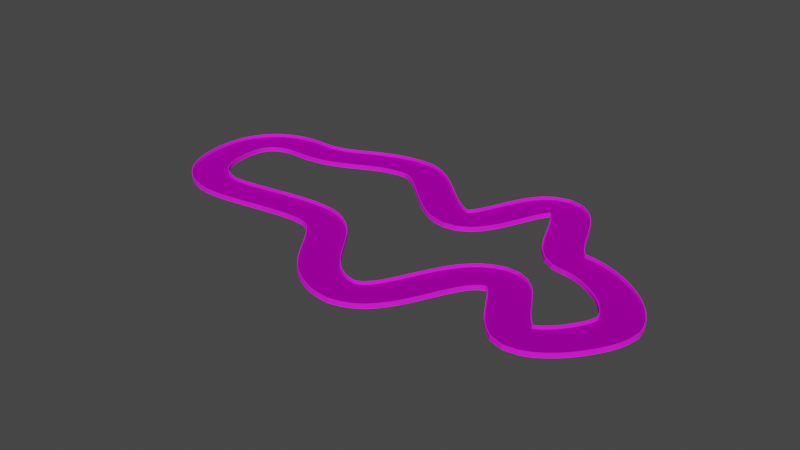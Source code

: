# Source: Track1_tight.blend  (saved by Blender 3.6.13; exported with 4.5.12 LTS)
import bpy
from mathutils import Matrix  # noqa: F401  (used for matrix-valued properties, if any)

bpy.ops.wm.read_factory_settings(use_empty=True)
scene = bpy.context.scene
scene.name = 'Scene'

# ---- collections
col_track = bpy.data.collections.new('Track'); scene.collection.children.link(col_track)

# ---- images (referenced by path relative to the original .blend; pixels are not part of the script)
import os
ASSET_DIR = os.environ.get("B2B_ASSET_DIR", "")  # directory of the original .blend (textures are referenced by path, not embedded)
HERE = os.path.dirname(os.path.abspath(__file__))  # packed textures are extracted next to this script under _unpacked/

def load_image(name, relpath, width, height, colorspace="sRGB"):
    """Load a texture the original file referenced (path relative to the .blend, or extracted next to this script)."""
    p = next((c for c in (os.path.join(HERE, relpath), os.path.join(ASSET_DIR, relpath)) if relpath and os.path.exists(c)), "")
    if p:
        img = bpy.data.images.load(p, check_existing=True)
        img.name = name
    else:  # same state as the original file: an image datablock whose file is absent (Cycles renders it pink)
        img = bpy.data.images.new(name, width, height)
        img.source = "FILE"
        img.filepath = "//" + (relpath or name)
    img.colorspace_settings.name = colorspace
    return img
img_cement_texture_jpg_001 = load_image('cement-texture.jpg.001', 'cement-texture.jpg', 1024, 1024, 'sRGB')
img_concrete_texture_red_jpg = load_image('concrete-texture-red.jpg', 'concrete-texture-red.jpg', 1024, 1024, 'sRGB')

# ---- materials (node trees are filled in below, after node groups)
mat_road_mat = bpy.data.materials.new('Road_Mat')
mat_road_mat.use_transparent_shadow = False
mat_wall_mat = bpy.data.materials.new('Wall_Mat')
mat_wall_mat.use_transparent_shadow = False

# ---- material node trees
mat_road_mat.use_nodes = True; mat_road_mat.node_tree.nodes.clear()
_N = mat_road_mat.node_tree.nodes; _L = mat_road_mat.node_tree.links
n0 = _N.new('ShaderNodeBsdfPrincipled'); n0.name = 'Principled BSDF'; n0.location = (10, 300)
n0.distribution = 'GGX'
n0.subsurface_method = 'RANDOM_WALK_SKIN'
n0.inputs[1].default_value = 1.0
n0.inputs[2].default_value = 1.0
n0.inputs[3].default_value = 1.45
n0.inputs[11].default_value = 1.01
n0.inputs[27].default_value = (0.0, 0.0, 0.0, 1.0)
n0.inputs[28].default_value = 1.0
n1 = _N.new('ShaderNodeOutputMaterial'); n1.name = 'Material Output'; n1.location = (300, 300)
n2 = _N.new('ShaderNodeTexImage'); n2.name = 'Image Texture'; n2.location = (-180, 300)
n2.image = img_cement_texture_jpg_001
_L.new(n0.outputs[0], n1.inputs[0])
_L.new(n2.outputs[0], n0.inputs[0])
n1.is_active_output = True
mat_wall_mat.use_nodes = True; mat_wall_mat.node_tree.nodes.clear()
_N = mat_wall_mat.node_tree.nodes; _L = mat_wall_mat.node_tree.links
n0 = _N.new('ShaderNodeBsdfPrincipled'); n0.name = 'Principled BSDF'; n0.location = (10, 300)
n0.distribution = 'GGX'
n0.subsurface_method = 'RANDOM_WALK_SKIN'
n0.inputs[2].default_value = 0.8486
n0.inputs[3].default_value = 1.45
n0.inputs[27].default_value = (0.0, 0.0, 0.0, 1.0)
n0.inputs[28].default_value = 1.0
n1 = _N.new('ShaderNodeOutputMaterial'); n1.name = 'Material Output'; n1.location = (300, 300)
n2 = _N.new('ShaderNodeTexImage'); n2.name = 'Image Texture'; n2.location = (-280, 275)
n2.image = img_concrete_texture_red_jpg
_L.new(n0.outputs[0], n1.inputs[0])
_L.new(n2.outputs[0], n0.inputs[0])
n1.is_active_output = True

# ---- world
world_world = bpy.data.worlds.new('World'); scene.world = world_world
world_world.use_nodes = True; world_world.node_tree.nodes.clear()
_N = world_world.node_tree.nodes; _L = world_world.node_tree.links
n0 = _N.new('ShaderNodeOutputWorld'); n0.name = 'World Output'; n0.location = (300, 300)
n1 = _N.new('ShaderNodeBackground'); n1.name = 'Background'; n1.location = (10, 300)
n1.inputs[0].default_value = (0.05088, 0.05088, 0.05088, 1.0)
_L.new(n1.outputs[0], n0.inputs[0])
n0.is_active_output = True
world_world.color = (0.05088, 0.05088, 0.05088)
world_world.use_sun_shadow = False
world_world.sun_shadow_jitter_overblur = 0.0

# ---- meshes
me_plane_002 = bpy.data.meshes.new('Plane.002')
me_plane_002.from_pydata([(-1.0, -4.934, 0.0), (1.0, -4.934, 0.0), (-1.0, 4.934, 0.0), (1.0, 4.934, 0.0)], [], [(0, 1, 3, 2)])
_uv = me_plane_002.uv_layers.new(name='UVMap')
_uv.uv.foreach_set('vector', [0.1, 1.0, 3.736e-05, 1.0, 3.733e-05, 3.736e-05, 0.1, 3.735e-05])
me_plane_002.materials.append(mat_road_mat)
me_plane_002.update()
me_cube_003 = bpy.data.meshes.new('Cube.003')
me_cube_003.from_pydata([(-0.9981, -0.162, -0.9993), (-0.9981, -0.1066, 0.2185), (-0.9981, 0.162, -0.9993), (-0.9981, 0.1066, 0.2185), (0.9981, -0.162, -0.9993), (0.9981, -0.1066, 0.2154), (0.9981, 0.162, -0.9993), (0.9981, 0.1066, 0.2154), (-0.9981, 9.838, -0.9993), (-0.9981, 9.893, 0.2185), (-0.9981, 10.16, -0.9993), (-0.9981, 10.11, 0.2185), (0.9981, 9.838, -0.9993), (0.9981, 9.893, 0.2154), (0.9981, 10.16, -0.9993), (0.9981, 10.11, 0.2154)], [], [(0, 1, 3, 2), (2, 3, 7, 6), (6, 7, 5, 4), (4, 5, 1, 0), (2, 6, 4, 0), (7, 3, 1, 5), (8, 9, 11, 10), (10, 11, 15, 14), (14, 15, 13, 12), (12, 13, 9, 8), (10, 14, 12, 8), (15, 11, 9, 13)])
_uv = me_cube_003.uv_layers.new(name='UVMap')
_uv.uv.foreach_set('vector', [0.375, 0.0, 0.625, 0.0, 0.625, 0.25, 0.375, 0.25, 0.0003734, 0.25, 0.5075, 0.25, 0.5075, 0.5, 0.0003734, 0.5, 0.375, 0.5, 0.625, 0.5, 0.625, 0.75, 0.375, 0.75, 0.009898, 0.75, 0.5044, 0.75, 0.5044, 1.0, 0.009898, 1.0, 0.125, 0.5, 0.375, 0.5, 0.375, 0.75, 0.125, 0.75, 0.009089, 0.5, 0.5067, 0.5, 0.5067, 0.75, 0.009089, 0.75, 0.375, 0.0, 0.625, 0.0, 0.625, 0.25, 0.375, 0.25, 0.0003734, 0.25, 0.5075, 0.25, 0.5075, 0.5, 0.0003734, 0.5, 0.375, 0.5, 0.625, 0.5, 0.625, 0.75, 0.375, 0.75, 0.009898, 0.75, 0.5044, 0.75, 0.5044, 1.0, 0.009898, 1.0, 0.125, 0.5, 0.375, 0.5, 0.375, 0.75, 0.125, 0.75, 0.009089, 0.5, 0.5067, 0.5, 0.5067, 0.75, 0.009089, 0.75])
me_cube_003.materials.append(mat_wall_mat)
me_cube_003.update()

# ---- curves / text
cu_beziercurve = bpy.data.curves.new('BezierCurve', 'CURVE')
cu_beziercurve.dimensions = '3D'
_sp = cu_beziercurve.splines.new('BEZIER'); _sp.bezier_points.add(11)
_sp.bezier_points.foreach_set('co', [-1.052, 0.8142, 0.0, 2.906, 1.836, 0.0, 6.151, -0.2093, 0.0, 8.222, 2.435, 0.0, 10.41, -0.3633, 0.0, 13.06, -2.46, 0.0, 11.0, -4.365, 0.0, 9.055, -2.477, 0.0, 5.952, -5.632, 0.0, 3.064, -2.905, 0.0, -1.512, -3.101, 0.0, -2.932, -0.7622, 0.0])
_sp.bezier_points.foreach_set('handle_left', [-1.613, 0.8705, 0.0, 1.194, 1.836, 0.0, 5.151, -0.2093, 0.0, 7.222, 2.435, 0.0, 9.414, -0.3633, 0.0, 12.97, -1.47, 0.0, 11.7, -5.075, 0.0, 10.01, -2.195, 0.03274, 7.683, -6.074, -0.04813, 4.191, -3.36, -0.04986, -0.5599, -3.407, 0.0, -2.941, -1.762, 0.0])
_sp.bezier_points.foreach_set('handle_right', [0.6511, 0.6432, 0.0, 3.906, 1.836, 0.0, 7.151, -0.2093, 0.0, 9.222, 2.435, 0.0, 11.41, -0.3633, 0.0, 13.12, -3.17, 0.0, 10.12, -3.479, 0.0, 7.684, -2.881, -0.04681, 4.442, -5.246, 0.04198, 2.086, -2.509, 0.04327, -2.643, -2.737, 0.0, -2.92, 0.6929, 0.0])
for _p, _l, _r in zip(_sp.bezier_points, ['ALIGNED', 'ALIGNED', 'ALIGNED', 'ALIGNED', 'ALIGNED', 'ALIGNED', 'ALIGNED', 'ALIGNED', 'ALIGNED', 'ALIGNED', 'ALIGNED', 'ALIGNED'], ['ALIGNED', 'ALIGNED', 'ALIGNED', 'ALIGNED', 'ALIGNED', 'ALIGNED', 'ALIGNED', 'ALIGNED', 'ALIGNED', 'ALIGNED', 'ALIGNED', 'ALIGNED']): _p.handle_left_type = _l; _p.handle_right_type = _r
_sp.order_u = 0
_sp.order_v = 0
_sp.use_cyclic_u = True
cu_beziercurve.use_path = True
cu_beziercurve.fill_mode = 'FULL'

# ---- objects
ob_road = bpy.data.objects.new('Road', me_plane_002)
ob_beziercurve = bpy.data.objects.new('BezierCurve', cu_beziercurve)
ob_wall_001 = bpy.data.objects.new('Wall.001', me_cube_003)

# ---- transforms, parenting, visibility, modifiers, constraints
ob_road.location = (0.0, 0.0, 0.0)
_m = ob_road.modifiers.new('Array', 'ARRAY')
_m.fit_type = 'FIT_CURVE'
_m.curve = ob_beziercurve
_m.offset_u = 0.1
_m = ob_road.modifiers.new('Curve', 'CURVE')
_m.object = ob_beziercurve
ob_beziercurve.location = (0.0, 0.0, 0.0)
ob_beziercurve.scale = (8.405, 8.405, 8.405)
ob_wall_001.location = (0.0, -5.0, 0.601)
_m = ob_wall_001.modifiers.new('Array', 'ARRAY')
_m.fit_type = 'FIT_CURVE'
_m.curve = ob_beziercurve
_m.offset_u = 0.5
_m = ob_wall_001.modifiers.new('Curve', 'CURVE')
_m.object = ob_beziercurve

# ---- collection membership
col_track.objects.link(ob_road)
col_track.objects.link(ob_beziercurve)
col_track.objects.link(ob_wall_001)

# ---- scene / render settings (as saved in the file)
scene.frame_start = 1; scene.frame_end = 250; scene.frame_set(139)
scene.render.engine = 'BLENDER_EEVEE_NEXT'
scene.cycles.sampling_pattern = 'TABULATED_SOBOL'
scene.view_settings.view_transform = 'Filmic'
bpy.context.view_layer.update()

# ---- added for rendering (the .blend has no active camera and no usable light): camera, sun
cam_auto = bpy.data.cameras.new('AutoCamera')
cam_auto.lens = 50.0
cam_auto.sensor_width = 36.0
cam_auto.clip_end = 2826.72
ob_auto_camera = bpy.data.objects.new('AutoCamera', cam_auto)
scene.collection.objects.link(ob_auto_camera)
ob_auto_camera.location = (203.618, -206.717, 128.854)
ob_auto_camera.rotation_euler = (1.09748, -7.21219e-08, 0.694738)
scene.camera = ob_auto_camera
light_auto_sun = bpy.data.lights.new('AutoSun', 'SUN')
light_auto_sun.energy = 3.0
light_auto_sun.angle = 0.0523599
ob_auto_sun = bpy.data.objects.new('AutoSun', light_auto_sun)
scene.collection.objects.link(ob_auto_sun)
ob_auto_sun.rotation_euler = (0.872665, 0.174533, 0.523599)
bpy.context.view_layer.update()
